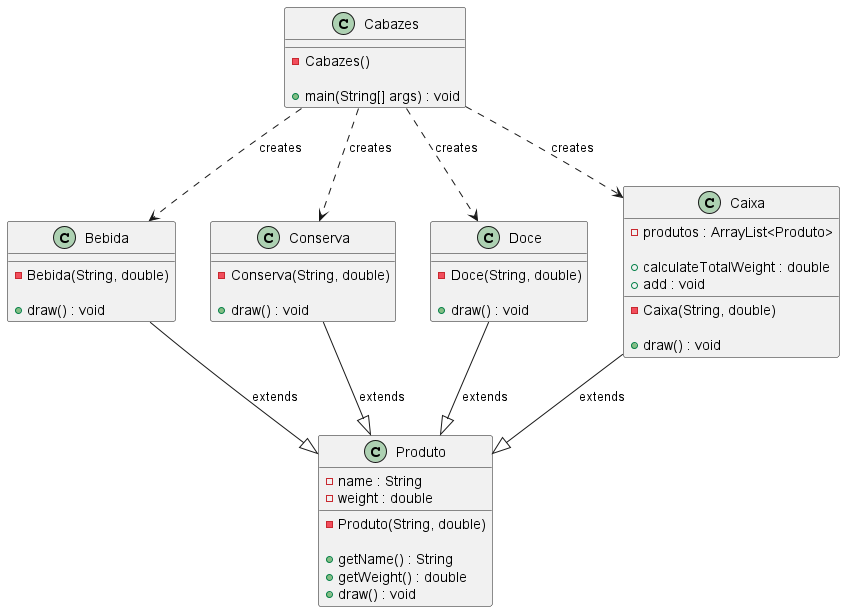

The diagram above was rendered by PlantUML. Its source (embedded in the PNG):
@startuml diagram_8_3

class Produto {
    - name : String
    - weight : double
    - Produto(String, double)

    + getName() : String
    + getWeight() : double
    + draw() : void
}

class Bebida {
    - Bebida(String, double)

    + draw() : void
}

class Conserva {
    - Conserva(String, double)

    + draw() : void
}

class Doce {
    - Doce(String, double)

    + draw() : void
}

class Caixa {
    - produtos : ArrayList<Produto>
    - Caixa(String, double)

    + draw() : void
    + calculateTotalWeight : double
    + add : void
}

class Cabazes {
    - Cabazes()

    + main(String[] args) : void
}


Bebida --^ Produto : extends
Conserva --^ Produto : extends
Doce --^ Produto : extends
Caixa --^ Produto : extends

Cabazes ..> Bebida : creates
Cabazes ..> Conserva : creates
Cabazes ..> Doce : creates
Cabazes ..> Caixa : creates


@enduml